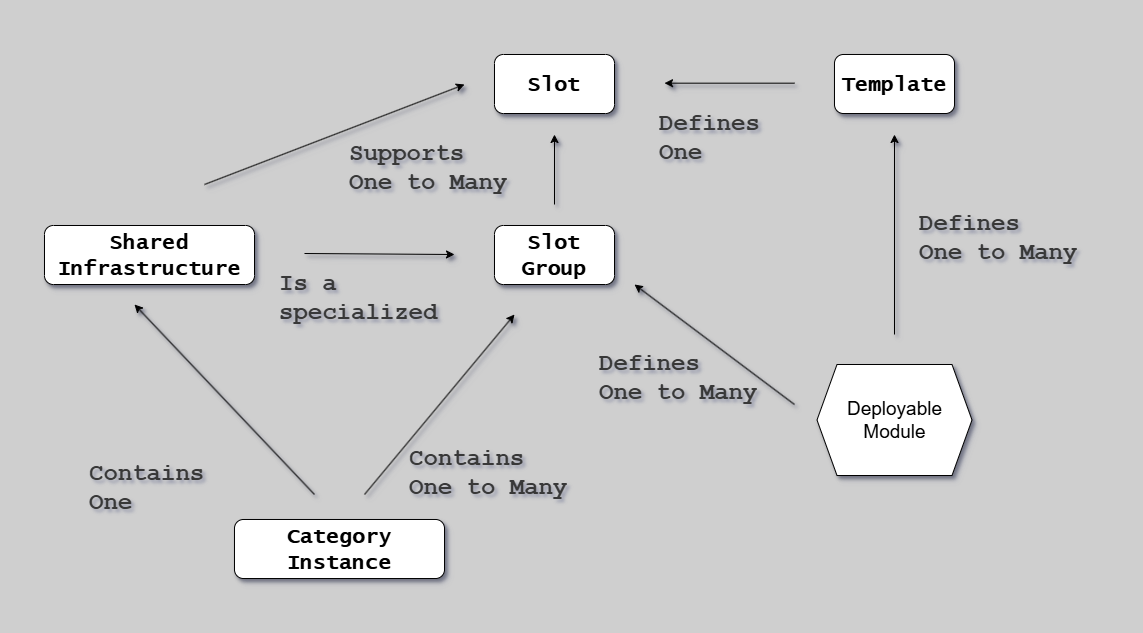

The diagram above was exported from draw.io. Its source (the exported page's mxGraphModel, read from the mxfile embedded in the PNG):
<mxGraphModel dx="3084" dy="-12181" grid="1" gridSize="10" guides="1" tooltips="1" connect="1" arrows="1" fold="1" page="1" pageScale="1" pageWidth="1654" pageHeight="1169" background="#CFCFCF" math="0" shadow="1">
  <root>
    <mxCell id="0" />
    <mxCell id="1" parent="0" />
    <mxCell id="aC3Vwfzbw0AXXfyDuL6H-1" value="" style="group;strokeColor=none;dashed=1;dashPattern=12 12;shadow=1;" parent="1" vertex="1" connectable="0">
      <mxGeometry y="12870" width="1120" height="610" as="geometry" />
    </mxCell>
    <mxCell id="IKMuDXNTvHhwFfgPSS4N-4" value="Shared&lt;br&gt;Infrastructure" style="rounded=1;whiteSpace=wrap;html=1;fontFamily=Lucida Console;fontStyle=1;fontSize=21;shadow=1;" parent="1" vertex="1">
      <mxGeometry x="40" y="13091" width="210" height="59" as="geometry" />
    </mxCell>
    <mxCell id="IKMuDXNTvHhwFfgPSS4N-10" value="Slot" style="rounded=1;whiteSpace=wrap;html=1;fontFamily=Lucida Console;fontStyle=1;fontSize=21;shadow=1;" parent="1" vertex="1">
      <mxGeometry x="490" y="12920" width="120" height="59" as="geometry" />
    </mxCell>
    <mxCell id="9f8s1hNM6rXq4g7_LGpy-1" value="Template" style="rounded=1;whiteSpace=wrap;html=1;fontFamily=Lucida Console;fontStyle=1;fontSize=21;shadow=1;" parent="1" vertex="1">
      <mxGeometry x="830" y="12920" width="120" height="59" as="geometry" />
    </mxCell>
    <mxCell id="9f8s1hNM6rXq4g7_LGpy-2" value="Slot Group" style="rounded=1;whiteSpace=wrap;html=1;fontFamily=Lucida Console;fontStyle=1;fontSize=21;shadow=1;" parent="1" vertex="1">
      <mxGeometry x="490" y="13091" width="120" height="59" as="geometry" />
    </mxCell>
    <mxCell id="9f8s1hNM6rXq4g7_LGpy-6" value="" style="endArrow=classic;html=1;rounded=0;shadow=1;" parent="1" edge="1">
      <mxGeometry width="50" height="50" relative="1" as="geometry">
        <mxPoint x="300" y="13119" as="sourcePoint" />
        <mxPoint x="450" y="13120" as="targetPoint" />
      </mxGeometry>
    </mxCell>
    <mxCell id="9f8s1hNM6rXq4g7_LGpy-7" value="&lt;h1&gt;Is a specialized&lt;/h1&gt;" style="text;html=1;strokeColor=none;fillColor=none;spacing=5;spacingTop=-20;whiteSpace=wrap;overflow=hidden;rounded=0;fontFamily=Courier New;fontColor=#383838;shadow=1;" parent="1" vertex="1">
      <mxGeometry x="270" y="13130" width="210" height="80" as="geometry" />
    </mxCell>
    <mxCell id="9f8s1hNM6rXq4g7_LGpy-8" value="" style="endArrow=classic;html=1;rounded=0;shadow=1;" parent="1" edge="1">
      <mxGeometry width="50" height="50" relative="1" as="geometry">
        <mxPoint x="790" y="12948.67" as="sourcePoint" />
        <mxPoint x="660" y="12948.67" as="targetPoint" />
      </mxGeometry>
    </mxCell>
    <mxCell id="9f8s1hNM6rXq4g7_LGpy-9" value="&lt;h1&gt;Defines&lt;br&gt;One&lt;/h1&gt;" style="text;html=1;strokeColor=none;fillColor=none;spacing=5;spacingTop=-20;whiteSpace=wrap;overflow=hidden;rounded=0;fontFamily=Courier New;fontColor=#383838;shadow=1;" parent="1" vertex="1">
      <mxGeometry x="650" y="12970" width="180" height="80" as="geometry" />
    </mxCell>
    <mxCell id="9f8s1hNM6rXq4g7_LGpy-10" value="" style="endArrow=classic;html=1;rounded=0;shadow=1;" parent="1" edge="1">
      <mxGeometry width="50" height="50" relative="1" as="geometry">
        <mxPoint x="550" y="13070" as="sourcePoint" />
        <mxPoint x="550" y="13000" as="targetPoint" />
      </mxGeometry>
    </mxCell>
    <mxCell id="9f8s1hNM6rXq4g7_LGpy-11" value="&lt;h1&gt;Supports&lt;br&gt;One to Many&lt;/h1&gt;" style="text;html=1;strokeColor=none;fillColor=none;spacing=5;spacingTop=-20;whiteSpace=wrap;overflow=hidden;rounded=0;fontFamily=Courier New;fontColor=#383838;shadow=1;" parent="1" vertex="1">
      <mxGeometry x="340" y="13000" width="180" height="80" as="geometry" />
    </mxCell>
    <mxCell id="9f8s1hNM6rXq4g7_LGpy-12" value="Category&lt;br&gt;Instance" style="rounded=1;whiteSpace=wrap;html=1;fontFamily=Lucida Console;fontStyle=1;fontSize=21;shadow=1;" parent="1" vertex="1">
      <mxGeometry x="230" y="13385" width="210" height="59" as="geometry" />
    </mxCell>
    <mxCell id="9f8s1hNM6rXq4g7_LGpy-13" value="&lt;h1&gt;Contains&lt;br&gt;One to Many&lt;/h1&gt;" style="text;html=1;strokeColor=none;fillColor=none;spacing=5;spacingTop=-20;whiteSpace=wrap;overflow=hidden;rounded=0;fontFamily=Courier New;fontColor=#383838;shadow=1;" parent="1" vertex="1">
      <mxGeometry x="400" y="13305" width="180" height="80" as="geometry" />
    </mxCell>
    <mxCell id="9f8s1hNM6rXq4g7_LGpy-14" value="" style="endArrow=classic;html=1;rounded=0;shadow=1;" parent="1" edge="1">
      <mxGeometry width="50" height="50" relative="1" as="geometry">
        <mxPoint x="360" y="13360" as="sourcePoint" />
        <mxPoint x="510" y="13180" as="targetPoint" />
      </mxGeometry>
    </mxCell>
    <mxCell id="9f8s1hNM6rXq4g7_LGpy-15" value="" style="endArrow=classic;html=1;rounded=0;shadow=1;" parent="1" edge="1">
      <mxGeometry width="50" height="50" relative="1" as="geometry">
        <mxPoint x="310" y="13360" as="sourcePoint" />
        <mxPoint x="130" y="13170" as="targetPoint" />
      </mxGeometry>
    </mxCell>
    <mxCell id="9f8s1hNM6rXq4g7_LGpy-16" value="&lt;h1&gt;Contains&lt;br&gt;One&lt;/h1&gt;" style="text;html=1;strokeColor=none;fillColor=none;spacing=5;spacingTop=-20;whiteSpace=wrap;overflow=hidden;rounded=0;fontFamily=Courier New;fontColor=#383838;shadow=1;" parent="1" vertex="1">
      <mxGeometry x="80" y="13320" width="180" height="80" as="geometry" />
    </mxCell>
    <mxCell id="9f8s1hNM6rXq4g7_LGpy-17" value="&lt;font style=&quot;font-size: 19px;&quot;&gt;Deployable&lt;br&gt;Module&lt;/font&gt;" style="shape=hexagon;perimeter=hexagonPerimeter2;whiteSpace=wrap;html=1;fixedSize=1;shadow=1;" parent="1" vertex="1">
      <mxGeometry x="812.5" y="13230" width="155" height="111" as="geometry" />
    </mxCell>
    <mxCell id="9f8s1hNM6rXq4g7_LGpy-18" value="" style="endArrow=classic;html=1;rounded=0;shadow=1;" parent="1" edge="1">
      <mxGeometry width="50" height="50" relative="1" as="geometry">
        <mxPoint x="890" y="13200" as="sourcePoint" />
        <mxPoint x="890" y="13000" as="targetPoint" />
      </mxGeometry>
    </mxCell>
    <mxCell id="9f8s1hNM6rXq4g7_LGpy-19" value="&lt;h1&gt;Defines&lt;br&gt;One to Many&lt;/h1&gt;" style="text;html=1;strokeColor=none;fillColor=none;spacing=5;spacingTop=-20;whiteSpace=wrap;overflow=hidden;rounded=0;fontFamily=Courier New;fontColor=#383838;shadow=1;" parent="1" vertex="1">
      <mxGeometry x="910" y="13070" width="180" height="80" as="geometry" />
    </mxCell>
    <mxCell id="9f8s1hNM6rXq4g7_LGpy-20" value="" style="endArrow=classic;html=1;rounded=0;shadow=1;" parent="1" edge="1">
      <mxGeometry width="50" height="50" relative="1" as="geometry">
        <mxPoint x="790" y="13270" as="sourcePoint" />
        <mxPoint x="630" y="13150" as="targetPoint" />
      </mxGeometry>
    </mxCell>
    <mxCell id="9f8s1hNM6rXq4g7_LGpy-21" value="&lt;h1&gt;Defines&lt;br&gt;One to Many&lt;/h1&gt;" style="text;html=1;strokeColor=none;fillColor=none;spacing=5;spacingTop=-20;whiteSpace=wrap;overflow=hidden;rounded=0;fontFamily=Courier New;fontColor=#383838;shadow=1;" parent="1" vertex="1">
      <mxGeometry x="590" y="13210" width="180" height="80" as="geometry" />
    </mxCell>
    <mxCell id="bMAM16UmhDSJ3zX8El3e-1" value="" style="endArrow=classic;html=1;rounded=0;shadow=1;" parent="1" edge="1">
      <mxGeometry width="50" height="50" relative="1" as="geometry">
        <mxPoint x="200" y="13050" as="sourcePoint" />
        <mxPoint x="460" y="12950" as="targetPoint" />
      </mxGeometry>
    </mxCell>
  </root>
</mxGraphModel>